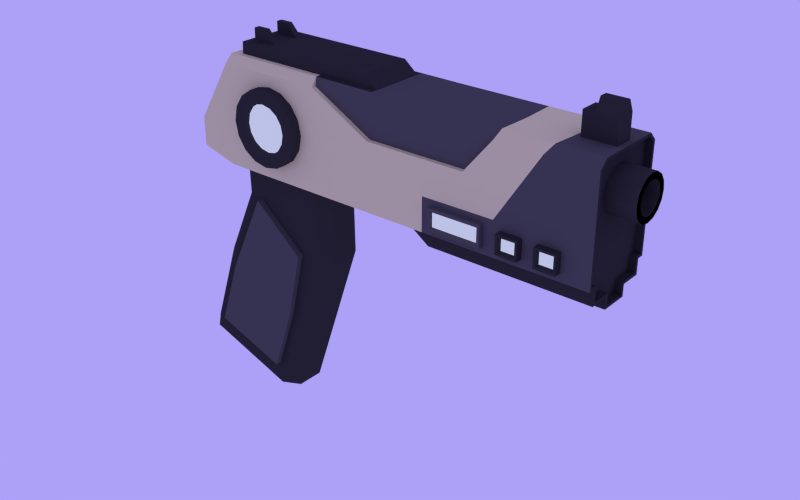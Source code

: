 # Source: Pistol.blend  (saved by Blender 2.90.8; exported with 4.5.12 LTS)
import bpy
from mathutils import Matrix  # noqa: F401  (used for matrix-valued properties, if any)

bpy.ops.wm.read_factory_settings(use_empty=True)
scene = bpy.context.scene
scene.name = 'Scene'

# ---- materials (node trees are filled in below, after node groups)
mat_black = bpy.data.materials.new('black')
mat_black.alpha_threshold = 0.0
mat_black.diffuse_color = (0.04955, 0.04955, 0.04955, 1.0)
mat_black.roughness = 0.5
mat_material_2 = bpy.data.materials.new('material 2')
mat_material_2.alpha_threshold = 0.0
mat_material_2.diffuse_color = (0.4969, 0.2307, 0.0648, 1.0)
mat_material_2.roughness = 0.5
mat_grey = bpy.data.materials.new('grey')
mat_grey.alpha_threshold = 0.0
mat_grey.diffuse_color = (0.0865, 0.0865, 0.0865, 1.0)
mat_grey.roughness = 0.5
mat_energy = bpy.data.materials.new('energy')
mat_energy.alpha_threshold = 0.0
mat_energy.roughness = 0.5
mat_material_3 = bpy.data.materials.new('Material 3')
mat_material_3.alpha_threshold = 0.0
mat_material_3.roughness = 0.5

# ---- material node trees
mat_black.use_nodes = True; mat_black.node_tree.nodes.clear()
_N = mat_black.node_tree.nodes; _L = mat_black.node_tree.links
n0 = _N.new('ShaderNodeOutputMaterial'); n0.name = 'Material Output'; n0.location = (300, 300)
n1 = _N.new('ShaderNodeBsdfDiffuse'); n1.name = 'Diffuse BSDF'; n1.location = (10, 300)
n1.inputs[0].default_value = (0.03741, 0.03741, 0.03741, 1.0)
_L.new(n1.outputs[0], n0.inputs[0])
n0.is_active_output = True
mat_material_2.use_nodes = True; mat_material_2.node_tree.nodes.clear()
_N = mat_material_2.node_tree.nodes; _L = mat_material_2.node_tree.links
n0 = _N.new('ShaderNodeOutputMaterial'); n0.name = 'Material Output'; n0.location = (300, 300)
n1 = _N.new('ShaderNodeBsdfDiffuse'); n1.name = 'Diffuse BSDF'; n1.location = (10, 300)
n1.inputs[0].default_value = (0.5173, 0.2438, 0.06875, 1.0)
_L.new(n1.outputs[0], n0.inputs[0])
n0.is_active_output = True
mat_grey.use_nodes = True; mat_grey.node_tree.nodes.clear()
_N = mat_grey.node_tree.nodes; _L = mat_grey.node_tree.links
n0 = _N.new('ShaderNodeOutputMaterial'); n0.name = 'Material Output'; n0.location = (300, 300)
n1 = _N.new('ShaderNodeBsdfDiffuse'); n1.name = 'Diffuse BSDF'; n1.location = (10, 300)
n1.inputs[0].default_value = (0.09084, 0.09084, 0.09084, 1.0)
_L.new(n1.outputs[0], n0.inputs[0])
n0.is_active_output = True
mat_energy.use_nodes = True; mat_energy.node_tree.nodes.clear()
_N = mat_energy.node_tree.nodes; _L = mat_energy.node_tree.links
n0 = _N.new('ShaderNodeOutputMaterial'); n0.name = 'Material Output'; n0.location = (300, 300)
n1 = _N.new('ShaderNodeEmission'); n1.name = 'Emission'; n1.location = (10, 300)
n1.inputs[0].default_value = (0.5101, 0.5358, 0.8, 1.0)
_L.new(n1.outputs[0], n0.inputs[0])
n0.is_active_output = True
mat_material_3.use_nodes = True; mat_material_3.node_tree.nodes.clear()
_N = mat_material_3.node_tree.nodes; _L = mat_material_3.node_tree.links
n0 = _N.new('ShaderNodeOutputMaterial'); n0.name = 'Material Output'; n0.location = (300, 300)
n1 = _N.new('ShaderNodeBsdfDiffuse'); n1.name = 'Diffuse BSDF'; n1.location = (10, 300)
n1.inputs[0].default_value = (0.8, 0.757, 0.3864, 1.0)
_L.new(n1.outputs[0], n0.inputs[0])
n0.is_active_output = True

# ---- world
world_world = bpy.data.worlds.new('World'); scene.world = world_world
world_world.use_nodes = True; world_world.node_tree.nodes.clear()
_N = world_world.node_tree.nodes; _L = world_world.node_tree.links
n0 = _N.new('ShaderNodeOutputWorld'); n0.name = 'World Output'; n0.location = (300, 300)
n1 = _N.new('ShaderNodeBackground'); n1.name = 'Background'; n1.location = (10, 300)
n1.inputs[0].default_value = (0.2069, 0.1766, 0.4672, 1.0)
n1.inputs[1].default_value = 2.0
_L.new(n1.outputs[0], n0.inputs[0])
n0.is_active_output = True
world_world.color = (0.05088, 0.05088, 0.05088)
world_world.use_sun_shadow = False
world_world.sun_shadow_jitter_overblur = 0.0
world_world.cycles.sampling_method = 'MANUAL'
world_world.cycles.sample_map_resolution = 256

# ---- meshes
me_cube_009 = bpy.data.meshes.new('Cube.009')
me_cube_009.from_pydata([(-0.7429, 0.1493, -0.6391), (-0.468, 0.1035, -0.02733), (-0.4786, 0.1493, -0.7324), (-0.6086, 0.1035, -0.3291), (-0.3409, 0.1035, -0.4229), (-0.4911, 0.1035, 0.1666), (-0.2639, 0.1035, 0.1668), (-0.6898, 0.1035, -0.5698), (-0.4225, 0.1035, -0.6649), (-0.4604, 0.1493, 0.0779), (-0.1961, 0.1493, -0.01543), (-0.2865, 0.1035, -0.1831), (-0.468, 0.08154, -0.02733), (-0.2865, 0.08154, -0.1831), (-0.3409, 0.08154, -0.4229), (-0.6086, 0.08154, -0.3291), (-0.4225, 0.08154, -0.6649), (-0.6898, 0.08154, -0.5698), (-0.1788, 0.1511, -0.1881), (-0.2273, 0.1035, -0.1859), (-0.2664, 0.1511, -0.448), (-0.3107, 0.1035, -0.4331), (-0.3736, 0.1511, -0.7657), (-0.4027, 0.1035, -0.7057), (-0.4185, 0.1035, -0.7497), (-0.4155, 0.1218, -0.7524), (-0.2344, 0.1035, 0.1968), (-0.1868, 0.1511, 0.2454), (-0.2344, 0.1035, 0.2453), (-0.6817, 0.1454, -0.3002), (-0.6461, 0.1035, -0.3143), (-0.5191, 0.1035, -0.03425), (-0.5639, 0.1454, -0.04031), (-0.7406, 0.1035, -0.5945), (-0.7889, 0.1454, -0.6179), (-0.7607, 0.1316, -0.6309), (-0.7494, 0.1035, -0.6319), (-0.5719, 0.1454, 0.245), (-0.5257, 0.1035, 0.2002), (-0.53, 0.1035, 0.2451), (0.7039, 0.1684, 0.4554), (0.814, 0.1684, 0.4554), (0.814, 0.1873, 0.5875), (0.7425, 0.1873, 0.5875), (0.7425, 0.1684, 0.4554), (0.7039, 0.1684, 0.5479), (0.814, 0.1684, 0.5479), (0.7425, 0.1684, 0.5479), (0.7232, 0.1684, 0.5479), (0.7328, 0.1684, 0.5479), (0.7603, 0.2291, 0.4083), (0.9066, 0.221, 0.3889), (0.7603, 0.2528, 0.3924), (0.9066, 0.2379, 0.3776), (0.7603, 0.2687, 0.3687), (0.9066, 0.2492, 0.3606), (0.7603, 0.2742, 0.3407), (0.9066, 0.2532, 0.3407), (0.7603, 0.2687, 0.3127), (0.9066, 0.2492, 0.3207), (0.7603, 0.2528, 0.2889), (0.9066, 0.2379, 0.3038), (0.7603, 0.2291, 0.2731), (0.9066, 0.221, 0.2925), (0.7603, 0.173, 0.2731), (0.9066, 0.1811, 0.2925), (0.7603, 0.1493, 0.2889), (0.9066, 0.1642, 0.3038), (0.7603, 0.1334, 0.3127), (0.9066, 0.1529, 0.3207), (0.7603, 0.1279, 0.3407), (0.9066, 0.1489, 0.3407), (0.7603, 0.1334, 0.3687), (0.9066, 0.1529, 0.3606), (0.7603, 0.1493, 0.3924), (0.9066, 0.1642, 0.3776), (0.7603, 0.173, 0.4083), (0.9066, 0.1811, 0.3889), (0.9066, 0.2291, 0.4083), (0.9066, 0.2528, 0.3924), (0.9066, 0.2687, 0.3687), (0.9066, 0.2742, 0.3407), (0.9066, 0.2687, 0.3127), (0.9066, 0.2528, 0.2889), (0.9066, 0.2291, 0.2731), (0.9066, 0.173, 0.2731), (0.9066, 0.1493, 0.2889), (0.9066, 0.1334, 0.3127), (0.9066, 0.1279, 0.3407), (0.9066, 0.1334, 0.3687), (0.9066, 0.1493, 0.3924), (0.9066, 0.173, 0.4083), (0.857, 0.221, 0.3889), (0.857, 0.2379, 0.3776), (0.857, 0.2492, 0.3606), (0.857, 0.2532, 0.3407), (0.857, 0.2492, 0.3207), (0.857, 0.2379, 0.3038), (0.857, 0.221, 0.2925), (0.857, 0.1811, 0.2925), (0.857, 0.1642, 0.3038), (0.857, 0.1529, 0.3207), (0.857, 0.1489, 0.3407), (0.857, 0.1529, 0.3606), (0.857, 0.1642, 0.3776), (0.857, 0.1811, 0.3889), (-0.6837, 0.05968, 0.1282), (-0.6837, 0.05968, 0.229), (0.8323, 0.06914, 0.1008), (0.1904, 0.05968, 0.09132), (0.8323, 0.09094, 0.1008), (0.1904, 0.08149, 0.4698), (0.1904, 0.08149, 0.09132), (0.8323, 0.09094, 0.04807), (0.2671, 0.08149, 0.03862), (0.8323, 0.1527, 0.03862), (0.2671, 0.1527, 0.03862), (0.3494, 0.1527, 0.03862), (0.8323, 0.1621, 0.008041), (0.4026, 0.1527, -0.001411), (-0.5526, 0.05968, 0.09132), (-0.6837, 0.1054, 0.229), (0.1904, 0.1054, 0.4698), (0.1904, 0.1054, 0.09132), (-0.6837, 0.1054, 0.1282), (-0.5526, 0.1054, 0.4698), (-0.5526, 0.1054, 0.09132), (0.04841, 0.05968, 0.09132), (0.04841, 0.08396, 0.4698), (0.04841, 0.1054, 0.09132), (0.04841, 0.1054, 0.4698), (-0.5359, 0.1054, 0.4698), (-0.001271, 0.1054, 0.5105), (-0.41, 0.1054, 0.5105), (-0.517, 0.1054, 0.5105), (-0.5192, 0.1054, 0.4698), (-0.41, 0.1615, 0.5105), (-0.517, 0.1615, 0.5105), (-0.41, 0.1404, 0.5105), (-0.517, 0.1404, 0.5105), (-0.4956, 0.1054, 0.5105), (-0.4956, 0.1615, 0.5105), (-0.4956, 0.1404, 0.5105), (-0.4956, 0.1615, 0.5522), (-0.4486, 0.1615, 0.5522), (-0.4956, 0.1404, 0.5522), (-0.4486, 0.1404, 0.5522), (0.8323, 0.09035, 0.4604), (0.8323, 0.06914, 0.4391), (0.1904, 0.08643, 0.4698), (-0.5526, 0.05968, 0.4431), (-0.5526, 0.08643, 0.4698), (-0.5688, 0.08352, 0.4419), (-0.1709, 0.05968, 0.4431), (0.5012, 0.05968, 0.4431), (0.04841, 0.05968, 0.3241), (0.1904, 0.05968, 0.3234), (0.4021, 0.05968, 0.3234), (0.1904, 0.05968, 0.2073), (0.8323, 0.06914, 0.2107), (0.2918, 0.05968, 0.1866), (0.7634, 0.05968, 0.2104), (0.4789, 0.05968, 0.1876), (0.6374, 0.05968, 0.2097), (0.7634, 0.05968, 0.09132), (0.2918, 0.05968, 0.1127), (0.6374, 0.05968, 0.09132), (0.4789, 0.05968, 0.1127), (0.7371, 0.05968, 0.1176), (0.7371, 0.05968, 0.184), (0.6636, 0.05968, 0.1836), (0.6636, 0.05968, 0.1176), (0.6111, 0.05968, 0.1176), (0.6111, 0.05968, 0.1833), (0.5376, 0.05968, 0.1829), (0.5376, 0.05968, 0.1176), (0.7292, 0.0348, 0.1255), (0.7292, 0.0348, 0.176), (0.6715, 0.0348, 0.1255), (0.6715, 0.0348, 0.1757), (0.6032, 0.0348, 0.1754), (0.6032, 0.0348, 0.1255), (0.5455, 0.0348, 0.1255), (0.5455, 0.0348, 0.1751), (-0.5788, 0.1477, 0.4216), (-0.668, 0.1054, 0.2579), (0.8323, 0.05968, 0.09132), (0.8323, 0.08149, 0.09132), (0.8323, 0.08149, 0.03862), (0.8323, 0.1621, 0.04807), (0.8323, 0.1527, -0.001411), (0.8323, 0.05968, 0.4431), (0.8323, 0.08643, 0.4698), (0.8323, 0.05968, 0.2107), (0.8085, 0.1054, 0.0999), (0.8085, 0.1621, 0.04807), (0.8085, 0.09094, 0.1008), (0.8085, 0.06914, 0.1008), (0.8085, 0.09094, 0.04807), (0.8085, 0.1621, 0.008041), (0.8085, 0.06914, 0.4391), (0.8085, 0.09035, 0.4604), (0.8085, 0.06914, 0.2107), (-0.6837, 0.05968, 0.1976), (-0.6837, 0.1054, 0.1976), (-0.6837, 0.1054, 0.1455), (-0.6837, 0.05968, 0.1455), (0.7371, 0.0348, 0.1176), (0.7371, 0.0348, 0.184), (0.6636, 0.0348, 0.1176), (0.6636, 0.0348, 0.1836), (0.6111, 0.0348, 0.1833), (0.6111, 0.0348, 0.1176), (0.5376, 0.0348, 0.1176), (0.5376, 0.0348, 0.1829), (0.7292, 0.05437, 0.1255), (0.7292, 0.05437, 0.176), (0.6715, 0.05437, 0.1255), (0.6715, 0.05437, 0.1757), (0.6032, 0.05437, 0.1754), (0.6032, 0.05437, 0.1255), (0.5455, 0.05437, 0.1255), (0.5455, 0.05437, 0.1751), (-0.5637, 0.1477, 0.4134), (-0.6529, 0.1054, 0.2496), (-0.6665, 0.1054, 0.1976), (-0.6665, 0.1054, 0.1455), (0.04841, 0.0759, 0.4431), (0.1904, 0.0759, 0.4431), (-0.1709, 0.0759, 0.4431), (0.5012, 0.0759, 0.4431), (0.04841, 0.0759, 0.3241), (0.1904, 0.0759, 0.3234), (0.4021, 0.0759, 0.3234), (0.5105, 0.08643, 0.4698), (-0.176, 0.08643, 0.4698), (-0.1777, 0.1054, 0.4698), (0.5114, 0.05968, 0.209), (0.5114, 0.05968, 0.09132), (0.2594, 0.05968, 0.09132), (0.2594, 0.05968, 0.2077), (0.4694, 0.04201, 0.178), (0.4694, 0.04201, 0.1222), (0.3013, 0.04201, 0.1222), (0.3013, 0.04201, 0.1771), (0.4789, 0.04201, 0.1876), (0.4789, 0.04201, 0.1127), (0.2918, 0.04201, 0.1127), (0.2918, 0.04201, 0.1866), (0.4694, 0.05559, 0.178), (0.4694, 0.05559, 0.1222), (0.3013, 0.05559, 0.1222), (0.3013, 0.05559, 0.1771), (0.6618, 0.05968, 0.4431), (0.679, 0.08643, 0.4698), (-0.3573, 0.02629, 0.4031), (-0.307, 0.02629, 0.3931), (-0.2645, 0.02629, 0.3647), (-0.236, 0.02629, 0.3221), (-0.226, 0.02629, 0.2719), (-0.236, 0.02629, 0.2216), (-0.2645, 0.02629, 0.179), (-0.307, 0.02629, 0.1506), (-0.3573, 0.02629, 0.1406), (-0.4075, 0.02629, 0.1506), (-0.4501, 0.02629, 0.179), (-0.4785, 0.02629, 0.2216), (-0.4885, 0.02629, 0.2719), (-0.4785, 0.02629, 0.3221), (-0.4501, 0.02629, 0.3647), (-0.4075, 0.02629, 0.3931), (-0.3253, 0.02629, 0.3489), (-0.3573, 0.02629, 0.3553), (-0.3892, 0.02629, 0.3489), (-0.4163, 0.02629, 0.3309), (-0.4344, 0.02629, 0.3038), (-0.4407, 0.02629, 0.2719), (-0.4344, 0.02629, 0.2399), (-0.4163, 0.02629, 0.2129), (-0.3892, 0.02629, 0.1948), (-0.3573, 0.02629, 0.1884), (-0.3253, 0.02629, 0.1948), (-0.2983, 0.02629, 0.2129), (-0.2802, 0.02629, 0.2399), (-0.2738, 0.02629, 0.2719), (-0.2802, 0.02629, 0.3038), (-0.2983, 0.02629, 0.3309), (-0.3253, 0.04192, 0.3489), (-0.3573, 0.04192, 0.3553), (-0.2983, 0.04192, 0.3309), (-0.3892, 0.04192, 0.3489), (-0.4163, 0.04192, 0.3309), (-0.4344, 0.04192, 0.3038), (-0.4407, 0.04192, 0.2719), (-0.4344, 0.04192, 0.2399), (-0.4163, 0.04192, 0.2129), (-0.3892, 0.04192, 0.1948), (-0.3573, 0.04192, 0.1884), (-0.3253, 0.04192, 0.1948), (-0.2983, 0.04192, 0.2129), (-0.2802, 0.04192, 0.2399), (-0.2738, 0.04192, 0.2719), (-0.2802, 0.04192, 0.3038), (-0.7429, 0.2528, -0.6391), (-0.468, 0.2986, -0.02733), (-0.4786, 0.2528, -0.7324), (-0.7429, 0.2011, -0.6391), (-0.5639, 0.2011, -0.04031), (-0.1788, 0.2011, -0.1881), (-0.4786, 0.2011, -0.7324), (-0.6086, 0.2986, -0.3291), (-0.3409, 0.2986, -0.4229), (-0.2664, 0.2011, -0.448), (-0.6817, 0.2011, -0.3002), (-0.4911, 0.2986, 0.1666), (-0.2639, 0.2986, 0.1668), (-0.5719, 0.2011, 0.245), (-0.1868, 0.2011, 0.2454), (-0.7889, 0.2011, -0.6179), (-0.6898, 0.2986, -0.5698), (-0.4225, 0.2986, -0.6649), (-0.3736, 0.2011, -0.7657), (-0.4604, 0.2011, 0.0779), (-0.1961, 0.2011, -0.01543), (-0.4604, 0.2528, 0.0779), (-0.1961, 0.2528, -0.01543), (-0.2865, 0.2986, -0.1831), (-0.468, 0.3206, -0.02733), (-0.2865, 0.3206, -0.1831), (-0.3409, 0.3206, -0.4229), (-0.6086, 0.3206, -0.3291), (-0.4225, 0.3206, -0.6649), (-0.6898, 0.3206, -0.5698), (-0.1788, 0.251, -0.1881), (-0.2273, 0.2986, -0.1859), (-0.2664, 0.251, -0.448), (-0.3107, 0.2986, -0.4331), (-0.3736, 0.251, -0.7657), (-0.4027, 0.2986, -0.7057), (-0.4185, 0.2986, -0.7497), (-0.4155, 0.2803, -0.7524), (-0.2344, 0.2986, 0.1968), (-0.1868, 0.251, 0.2454), (-0.2344, 0.2986, 0.2453), (-0.6817, 0.2568, -0.3002), (-0.6461, 0.2986, -0.3143), (-0.5191, 0.2986, -0.03425), (-0.5639, 0.2568, -0.04031), (-0.7406, 0.2986, -0.5945), (-0.7889, 0.2568, -0.6179), (-0.7607, 0.2705, -0.6309), (-0.7494, 0.2986, -0.6319), (-0.5719, 0.2568, 0.245), (-0.5257, 0.2986, 0.2002), (-0.53, 0.2986, 0.2451), (0.7039, 0.2337, 0.4554), (0.814, 0.2337, 0.4554), (0.814, 0.2148, 0.5875), (0.7039, 0.2011, 0.4554), (0.814, 0.2011, 0.5875), (0.814, 0.2011, 0.4554), (0.7425, 0.2148, 0.5875), (0.7425, 0.2337, 0.4554), (0.7425, 0.2011, 0.4554), (0.7425, 0.2011, 0.5875), (0.7039, 0.2337, 0.5479), (0.814, 0.2337, 0.5479), (0.814, 0.2011, 0.5479), (0.7039, 0.2011, 0.5479), (0.7425, 0.2337, 0.5479), (0.7425, 0.2011, 0.5479), (0.7232, 0.2337, 0.5479), (0.7328, 0.2337, 0.5479), (0.7603, 0.2011, 0.4139), (0.9066, 0.2011, 0.3928), (0.7603, 0.173, 0.4083), (0.9066, 0.1811, 0.3889), (0.7603, 0.1493, 0.3924), (0.9066, 0.1642, 0.3776), (0.7603, 0.1334, 0.3687), (0.9066, 0.1529, 0.3606), (0.7603, 0.1279, 0.3407), (0.9066, 0.1489, 0.3407), (0.7603, 0.1334, 0.3127), (0.9066, 0.1529, 0.3207), (0.7603, 0.1493, 0.2889), (0.9066, 0.1642, 0.3038), (0.7603, 0.173, 0.2731), (0.9066, 0.1811, 0.2925), (0.7603, 0.2011, 0.2675), (0.9066, 0.2011, 0.2886), (0.7603, 0.2291, 0.2731), (0.9066, 0.221, 0.2925), (0.7603, 0.2528, 0.2889), (0.9066, 0.2379, 0.3038), (0.7603, 0.2687, 0.3127), (0.9066, 0.2492, 0.3207), (0.7603, 0.2742, 0.3407), (0.9066, 0.2532, 0.3407), (0.7603, 0.2687, 0.3687), (0.9066, 0.2492, 0.3606), (0.7603, 0.2528, 0.3924), (0.9066, 0.2379, 0.3776), (0.7603, 0.2291, 0.4083), (0.9066, 0.221, 0.3889), (0.9066, 0.173, 0.4083), (0.9066, 0.2011, 0.4139), (0.9066, 0.1493, 0.3924), (0.9066, 0.1334, 0.3687), (0.9066, 0.1279, 0.3407), (0.9066, 0.1334, 0.3127), (0.9066, 0.1493, 0.2889), (0.9066, 0.173, 0.2731), (0.9066, 0.2011, 0.2675), (0.9066, 0.2291, 0.2731), (0.9066, 0.2528, 0.2889), (0.9066, 0.2687, 0.3127), (0.9066, 0.2742, 0.3407), (0.9066, 0.2687, 0.3687), (0.9066, 0.2528, 0.3924), (0.9066, 0.2291, 0.4083), (0.857, 0.1811, 0.3889), (0.857, 0.2011, 0.3928), (0.857, 0.1642, 0.3776), (0.857, 0.1529, 0.3606), (0.857, 0.1489, 0.3407), (0.857, 0.1529, 0.3207), (0.857, 0.1642, 0.3038), (0.857, 0.1811, 0.2925), (0.857, 0.2011, 0.2886), (0.857, 0.221, 0.2925), (0.857, 0.2379, 0.3038), (0.857, 0.2492, 0.3207), (0.857, 0.2532, 0.3407), (0.857, 0.2492, 0.3606), (0.857, 0.2379, 0.3776), (0.857, 0.221, 0.3889), (-0.6837, 0.3424, 0.1282), (-0.6837, 0.3424, 0.229), (0.8323, 0.333, 0.1008), (-0.6837, 0.2011, 0.1282), (-0.6837, 0.2011, 0.229), (0.8323, 0.2011, 0.4698), (0.1904, 0.3424, 0.09132), (0.1904, 0.2011, 0.09132), (0.1904, 0.2011, 0.4698), (0.8323, 0.3112, 0.1008), (0.1904, 0.3206, 0.4698), (0.1904, 0.3206, 0.09132), (0.8323, 0.3112, 0.04807), (0.2671, 0.2011, 0.03862), (0.2671, 0.3206, 0.03862), (0.8323, 0.2494, 0.03862), (0.2671, 0.2494, 0.03862), (0.3494, 0.2011, 0.03862), (0.3494, 0.2494, 0.03862), (0.8323, 0.24, 0.008041), (0.8323, 0.2011, 0.008041), (0.4026, 0.2011, 0.007164), (0.4026, 0.2494, -0.001411), (-0.5526, 0.3424, 0.09132), (-0.5526, 0.2011, 0.4698), (-0.5526, 0.2011, 0.09132), (-0.6837, 0.2967, 0.229), (0.1904, 0.2967, 0.4698), (0.1904, 0.2967, 0.09132), (-0.6837, 0.2967, 0.1282), (-0.5526, 0.2967, 0.4698), (-0.5526, 0.2967, 0.09132), (0.04841, 0.2011, 0.09132), (0.04841, 0.3424, 0.09132), (0.04841, 0.2011, 0.4698), (0.04841, 0.3181, 0.4698), (0.04841, 0.2967, 0.09132), (0.04841, 0.2967, 0.4698), (-0.001271, 0.2011, 0.5105), (-0.5359, 0.2011, 0.4698), (-0.5359, 0.2967, 0.4698), (-0.001271, 0.2967, 0.5105), (-0.41, 0.2011, 0.5105), (-0.41, 0.2967, 0.5105), (-0.517, 0.2011, 0.5105), (-0.517, 0.2967, 0.5105), (-0.5192, 0.2967, 0.4698), (-0.5192, 0.2011, 0.4698), (-0.41, 0.2406, 0.5105), (-0.517, 0.2406, 0.5105), (-0.41, 0.2617, 0.5105), (-0.517, 0.2617, 0.5105), (-0.4956, 0.2967, 0.5105), (-0.4956, 0.2406, 0.5105), (-0.4956, 0.2617, 0.5105), (-0.4956, 0.2011, 0.5105), (-0.4956, 0.2406, 0.5522), (-0.4486, 0.2406, 0.5522), (-0.4956, 0.2617, 0.5522), (-0.4486, 0.2617, 0.5522), (0.8323, 0.3118, 0.4604), (0.8323, 0.333, 0.4391), (0.1904, 0.3157, 0.4698), (-0.5526, 0.3424, 0.4431), (-0.5526, 0.3157, 0.4698), (-0.5688, 0.3186, 0.4419), (-0.1709, 0.3424, 0.4431), (0.5012, 0.3424, 0.4431), (0.04841, 0.3424, 0.3241), (0.1904, 0.3424, 0.3234), (0.4021, 0.3424, 0.3234), (0.1904, 0.3424, 0.2073), (0.8323, 0.333, 0.2107), (0.2918, 0.3424, 0.1866), (0.7634, 0.3424, 0.2104), (0.4789, 0.3424, 0.1876), (0.6374, 0.3424, 0.2097), (0.7634, 0.3424, 0.09132), (0.2918, 0.3424, 0.1127), (0.6374, 0.3424, 0.09132), (0.4789, 0.3424, 0.1127), (0.7371, 0.3424, 0.1176), (0.7371, 0.3424, 0.184), (0.6636, 0.3424, 0.1836), (0.6636, 0.3424, 0.1176), (0.6111, 0.3424, 0.1176), (0.6111, 0.3424, 0.1833), (0.5376, 0.3424, 0.1829), (0.5376, 0.3424, 0.1176), (0.7292, 0.3673, 0.1255), (0.7292, 0.3673, 0.176), (0.6715, 0.3673, 0.1255), (0.6715, 0.3673, 0.1757), (0.6032, 0.3673, 0.1754), (0.6032, 0.3673, 0.1255), (0.5455, 0.3673, 0.1255), (0.5455, 0.3673, 0.1751), (-0.5788, 0.2011, 0.4216), (-0.5788, 0.2544, 0.4216), (-0.668, 0.2011, 0.2579), (-0.668, 0.2967, 0.2579), (0.8323, 0.3424, 0.09132), (0.8323, 0.3206, 0.09132), (0.8323, 0.3206, 0.03862), (0.8323, 0.24, 0.04807), (0.8323, 0.2494, -0.001411), (0.8323, 0.2011, -0.001411), (0.8323, 0.3424, 0.4431), (0.8323, 0.3157, 0.4698), (0.8323, 0.3424, 0.2107), (0.8323, 0.2011, 0.4604), (0.8085, 0.2967, 0.0999), (0.8085, 0.2011, 0.101), (0.8085, 0.2011, 0.4604), (0.8085, 0.24, 0.04807), (0.8085, 0.2011, 0.03862), (0.8085, 0.2011, 0.008041), (0.8085, 0.3112, 0.1008), (0.8085, 0.333, 0.1008), (0.8085, 0.3112, 0.04807), (0.8085, 0.24, 0.008041), (0.8085, 0.333, 0.4391), (0.8085, 0.3118, 0.4604), (0.8085, 0.333, 0.2107), (-0.6837, 0.3424, 0.1976), (-0.6837, 0.2011, 0.1976), (-0.6837, 0.2967, 0.1976), (-0.6837, 0.2011, 0.1455), (-0.6837, 0.2967, 0.1455), (-0.6837, 0.3424, 0.1455), (0.7371, 0.3673, 0.1176), (0.7371, 0.3673, 0.184), (0.6636, 0.3673, 0.1176), (0.6636, 0.3673, 0.1836), (0.6111, 0.3673, 0.1833), (0.6111, 0.3673, 0.1176), (0.5376, 0.3673, 0.1176), (0.5376, 0.3673, 0.1829), (0.7292, 0.3477, 0.1255), (0.7292, 0.3477, 0.176), (0.6715, 0.3477, 0.1255), (0.6715, 0.3477, 0.1757), (0.6032, 0.3477, 0.1754), (0.6032, 0.3477, 0.1255), (0.5455, 0.3477, 0.1255), (0.5455, 0.3477, 0.1751), (-0.5637, 0.2544, 0.4134), (-0.5637, 0.2011, 0.4134), (-0.6529, 0.2011, 0.2496), (-0.6529, 0.2967, 0.2496), (-0.6665, 0.2967, 0.1976), (-0.6665, 0.2011, 0.1976), (-0.6665, 0.2011, 0.1455), (-0.6665, 0.2967, 0.1455), (0.04841, 0.3262, 0.4431), (0.1904, 0.3262, 0.4431), (-0.1709, 0.3262, 0.4431), (0.5012, 0.3262, 0.4431), (0.04841, 0.3262, 0.3241), (0.1904, 0.3262, 0.3234), (0.4021, 0.3262, 0.3234), (0.5105, 0.3157, 0.4698), (-0.176, 0.3157, 0.4698), (0.5148, 0.2011, 0.4698), (-0.1777, 0.2967, 0.4698), (0.5114, 0.3424, 0.209), (0.5114, 0.3424, 0.09132), (0.2594, 0.3424, 0.09132), (0.2594, 0.3424, 0.2077), (0.4694, 0.3601, 0.178), (0.4694, 0.3601, 0.1222), (0.3013, 0.3601, 0.1222), (0.3013, 0.3601, 0.1771), (0.4789, 0.3601, 0.1876), (0.4789, 0.3601, 0.1127), (0.2918, 0.3601, 0.1127), (0.2918, 0.3601, 0.1866), (0.4694, 0.3465, 0.178), (0.4694, 0.3465, 0.1222), (0.3013, 0.3465, 0.1222), (0.3013, 0.3465, 0.1771), (0.6618, 0.3424, 0.4431), (0.679, 0.3157, 0.4698), (0.6888, 0.2011, 0.4698), (-0.3573, 0.2011, 0.4031), (-0.3573, 0.3758, 0.4031), (-0.307, 0.2011, 0.3931), (-0.307, 0.3758, 0.3931), (-0.2645, 0.2011, 0.3647), (-0.2645, 0.3758, 0.3647), (-0.236, 0.2011, 0.3221), (-0.236, 0.3758, 0.3221), (-0.226, 0.2011, 0.2719), (-0.226, 0.3758, 0.2719), (-0.236, 0.2011, 0.2216), (-0.236, 0.3758, 0.2216), (-0.2645, 0.2011, 0.179), (-0.2645, 0.3758, 0.179), (-0.307, 0.2011, 0.1506), (-0.307, 0.3758, 0.1506), (-0.3573, 0.2011, 0.1406), (-0.3573, 0.3758, 0.1406), (-0.4075, 0.2011, 0.1506), (-0.4075, 0.3758, 0.1506), (-0.4501, 0.2011, 0.179), (-0.4501, 0.3758, 0.179), (-0.4785, 0.2011, 0.2216), (-0.4785, 0.3758, 0.2216), (-0.4885, 0.2011, 0.2719), (-0.4885, 0.3758, 0.2719), (-0.4785, 0.2011, 0.3221), (-0.4785, 0.3758, 0.3221), (-0.4501, 0.2011, 0.3647), (-0.4501, 0.3758, 0.3647), (-0.4075, 0.2011, 0.3931), (-0.4075, 0.3758, 0.3931), (-0.3253, 0.3758, 0.3489), (-0.3573, 0.3758, 0.3553), (-0.3892, 0.3758, 0.3489), (-0.4163, 0.3758, 0.3309), (-0.4344, 0.3758, 0.3038), (-0.4407, 0.3758, 0.2719), (-0.4344, 0.3758, 0.2399), (-0.4163, 0.3758, 0.2129), (-0.3892, 0.3758, 0.1948), (-0.3573, 0.3758, 0.1884), (-0.3253, 0.3758, 0.1948), (-0.2983, 0.3758, 0.2129), (-0.2802, 0.3758, 0.2399), (-0.2738, 0.3758, 0.2719), (-0.2802, 0.3758, 0.3038), (-0.2983, 0.3758, 0.3309), (-0.3253, 0.3602, 0.3489), (-0.3573, 0.3602, 0.3553), (-0.2983, 0.3602, 0.3309), (-0.3892, 0.3602, 0.3489), (-0.4163, 0.3602, 0.3309), (-0.4344, 0.3602, 0.3038), (-0.4407, 0.3602, 0.2719), (-0.4344, 0.3602, 0.2399), (-0.4163, 0.3602, 0.2129), (-0.3892, 0.3602, 0.1948), (-0.3573, 0.3602, 0.1884), (-0.3253, 0.3602, 0.1948), (-0.2983, 0.3602, 0.2129), (-0.2802, 0.3602, 0.2399), (-0.2738, 0.3602, 0.2719), (-0.2802, 0.3602, 0.3038)], [], [(1, 3, 15, 12), (309, 2, 10, 323), (4, 8, 23, 21), (18, 20, 312, 308), (7, 3, 30, 33), (3, 1, 31, 30), (6, 11, 19, 26), (7, 8, 16, 17), (1, 11, 6, 5), (1, 5, 38, 31), (0, 2, 25, 24, 36, 35), (2, 309, 321, 22, 25), (5, 6, 26, 28, 39, 38), (10, 9, 322, 323), (0, 306, 322, 9), (2, 0, 9, 10), (307, 32, 37, 316), (8, 7, 33, 36, 24, 23), (37, 39, 28, 27, 317, 316), (34, 29, 313, 318), (20, 22, 321, 312), (11, 4, 21, 19), (306, 0, 35, 34, 318), (14, 13, 12, 15), (16, 14, 15, 17), (3, 7, 17, 15), (8, 4, 14, 16), (11, 1, 12, 13), (4, 11, 13, 14), (22, 23, 24, 25), (26, 27, 28), (21, 23, 22, 20), (19, 21, 20, 18), (26, 19, 18, 27), (18, 308, 317, 27), (33, 34, 35, 36), (37, 38, 39), (30, 31, 32, 29), (33, 30, 29, 34), (37, 32, 31, 38), (29, 32, 307, 313), (44, 40, 358, 363), (46, 41, 360, 367), (43, 42, 359, 364), (41, 44, 363, 360), (46, 42, 43, 47), (41, 46, 47, 44), (40, 45, 368, 358), (42, 46, 367, 359), (44, 47, 49, 48, 45, 40), (364, 370, 47, 43), (370, 368, 45, 48, 49, 47), (373, 406, 78, 50), (50, 78, 79, 52), (52, 79, 80, 54), (54, 80, 81, 56), (56, 81, 82, 58), (58, 82, 83, 60), (60, 83, 84, 62), (62, 84, 413, 389), (389, 413, 85, 64), (64, 85, 86, 66), (66, 86, 87, 68), (68, 87, 88, 70), (70, 88, 89, 72), (72, 89, 90, 74), (67, 65, 99, 100), (76, 91, 406, 373), (74, 90, 91, 76), (373, 50, 52, 54, 56, 58, 60, 62, 389, 64, 66, 68, 70, 72, 74, 76), (374, 51, 78, 406), (51, 53, 79, 78), (53, 55, 80, 79), (55, 57, 81, 80), (57, 59, 82, 81), (59, 61, 83, 82), (61, 63, 84, 83), (63, 390, 413, 84), (390, 65, 85, 413), (65, 67, 86, 85), (67, 69, 87, 86), (69, 71, 88, 87), (71, 73, 89, 88), (73, 75, 90, 89), (75, 77, 91, 90), (77, 374, 406, 91), (92, 422, 105, 104, 103, 102, 101, 100, 99, 429, 98, 97, 96, 95, 94, 93), (55, 53, 93, 94), (69, 67, 100, 101), (57, 55, 94, 95), (71, 69, 101, 102), (59, 57, 95, 96), (73, 71, 102, 103), (61, 59, 96, 97), (75, 73, 103, 104), (63, 61, 97, 98), (77, 75, 104, 105), (390, 63, 98, 429), (51, 374, 422, 92), (374, 77, 105, 422), (65, 390, 429, 99), (53, 51, 92, 93), (126, 124, 440, 462), (192, 442, 620, 254), (204, 121, 441, 562), (120, 150, 152, 107, 203, 206, 106), (118, 457, 553, 199), (148, 159, 202, 200), (155, 153, 150, 120, 127, 109, 158, 156), (188, 114, 116, 117, 115), (187, 112, 114, 188), (112, 123, 444, 450, 116, 114), (113, 189, 195, 198), (117, 116, 450, 454), (190, 119, 458, 543), (115, 117, 119, 190), (117, 454, 458, 119), (106, 124, 126, 120), (184, 125, 461, 534), (129, 126, 462, 469), (152, 151, 125, 184, 185, 121, 107), (206, 205, 124, 106), (109, 127, 129, 123, 112), (123, 129, 469, 444), (138, 142, 140, 133), (130, 471, 475, 132), (133, 132, 475, 479, 136, 138), (131, 135, 484, 476), (135, 236, 130, 132, 133, 140, 134), (125, 131, 476, 461), (484, 135, 134, 139, 137, 481), (492, 481, 137, 141), (141, 137, 139, 142), (142, 139, 134, 140), (138, 136, 144, 146), (479, 492, 141, 136), (144, 143, 145, 146), (136, 141, 143, 144), (141, 142, 145, 143), (142, 138, 146, 145), (127, 120, 126, 129), (150, 151, 152), (154, 253, 254, 234), (186, 193, 161, 164), (153, 155, 231, 229), (186, 164, 166, 238, 239, 109, 112, 187), (237, 253, 154, 157, 156, 158, 240), (174, 175, 213, 214), (239, 240, 158, 109), (164, 161, 169, 168), (161, 163, 170, 169), (163, 166, 171, 170), (166, 164, 168, 171), (166, 163, 173, 172), (163, 237, 174, 173), (237, 238, 175, 174), (238, 166, 172, 175), (180, 183, 222, 219), (182, 181, 220, 221), (168, 169, 208, 207), (172, 173, 211, 212), (171, 168, 207, 209), (175, 172, 212, 213), (169, 170, 210, 208), (173, 174, 214, 211), (170, 171, 209, 210), (564, 205, 226, 589), (121, 185, 536, 441), (110, 108, 186, 187), (113, 110, 187, 188), (189, 113, 188, 115), (457, 118, 190, 543), (118, 189, 115, 190), (148, 147, 192, 191), (159, 148, 191, 193), (147, 547, 442, 192), (108, 159, 193, 186), (549, 194, 196, 198, 195, 552), (196, 194, 549, 550, 201, 200, 202, 197), (552, 195, 199, 553), (108, 110, 196, 197), (547, 147, 201, 550), (189, 118, 199, 195), (110, 113, 198, 196), (159, 108, 197, 202), (147, 148, 200, 201), (107, 121, 204, 203), (184, 534, 584, 223), (124, 205, 564, 440), (203, 204, 205, 206), (177, 176, 207, 208), (176, 178, 209, 207), (179, 177, 208, 210), (178, 179, 210, 209), (180, 181, 212, 211), (181, 182, 213, 212), (183, 180, 211, 214), (182, 183, 214, 213), (215, 216, 218, 217), (220, 219, 222, 221), (183, 182, 221, 222), (176, 177, 216, 215), (178, 176, 215, 217), (177, 179, 218, 216), (179, 178, 217, 218), (181, 180, 219, 220), (224, 223, 584, 585), (226, 225, 588, 589), (205, 204, 225, 226), (204, 562, 588, 225), (536, 185, 224, 585), (185, 184, 223, 224), (157, 154, 230, 233), (230, 228, 232, 233), (228, 227, 229, 231, 232), (234, 149, 228, 230), (156, 157, 233, 232), (155, 156, 232, 231), (150, 153, 235, 151), (235, 128, 130, 236), (111, 122, 445, 471, 130, 128, 149), (229, 227, 228, 149, 128, 235), (153, 229, 235), (230, 154, 234), (234, 600, 445, 122, 111, 149), (151, 235, 236, 135, 131, 125), (167, 162, 245, 246), (162, 167, 238, 237), (167, 165, 239, 238), (160, 162, 237, 240), (165, 160, 240, 239), (241, 244, 252, 249), (160, 165, 247, 248), (165, 167, 246, 247), (162, 160, 248, 245), (241, 242, 246, 245), (242, 243, 247, 246), (244, 241, 245, 248), (243, 244, 248, 247), (250, 249, 252, 251), (242, 241, 249, 250), (244, 243, 251, 252), (243, 242, 250, 251), (253, 191, 192, 254), (193, 191, 253, 237, 163, 161), (254, 620, 600, 234), (621, 255, 256, 623), (623, 256, 257, 625), (625, 257, 258, 627), (627, 258, 259, 629), (629, 259, 260, 631), (631, 260, 261, 633), (633, 261, 262, 635), (635, 262, 263, 637), (637, 263, 264, 639), (639, 264, 265, 641), (641, 265, 266, 643), (643, 266, 267, 645), (645, 267, 268, 647), (647, 268, 269, 649), (280, 281, 298, 297), (651, 270, 255, 621), (649, 269, 270, 651), (256, 255, 272, 271), (255, 270, 273, 272), (270, 269, 274, 273), (269, 268, 275, 274), (268, 267, 276, 275), (267, 266, 277, 276), (266, 265, 278, 277), (265, 264, 279, 278), (264, 263, 280, 279), (263, 262, 281, 280), (262, 261, 282, 281), (261, 260, 283, 282), (260, 259, 284, 283), (259, 258, 285, 284), (258, 257, 286, 285), (257, 256, 271, 286), (287, 288, 290, 291, 292, 293, 294, 295, 296, 297, 298, 299, 300, 301, 302, 289), (273, 274, 291, 290), (281, 282, 299, 298), (274, 275, 292, 291), (282, 283, 300, 299), (275, 276, 293, 292), (283, 284, 301, 300), (276, 277, 294, 293), (284, 285, 302, 301), (277, 278, 295, 294), (271, 272, 288, 287), (285, 286, 289, 302), (278, 279, 296, 295), (286, 271, 287, 289), (279, 280, 297, 296), (272, 273, 290, 288), (304, 327, 330, 310), (309, 323, 325, 305), (311, 336, 338, 320), (333, 308, 312, 335), (319, 348, 345, 310), (310, 345, 346, 304), (315, 341, 334, 326), (319, 332, 331, 320), (304, 314, 315, 326), (304, 346, 353, 314), (303, 350, 351, 339, 340, 305), (305, 340, 337, 321, 309), (314, 353, 354, 343, 341, 315), (325, 323, 322, 324), (303, 324, 322, 306), (305, 325, 324, 303), (307, 316, 352, 347), (320, 338, 339, 351, 348, 319), (352, 316, 317, 342, 343, 354), (349, 318, 313, 344), (335, 312, 321, 337), (326, 334, 336, 311), (306, 318, 349, 350, 303), (329, 330, 327, 328), (331, 332, 330, 329), (310, 330, 332, 319), (320, 331, 329, 311), (326, 328, 327, 304), (311, 329, 328, 326), (337, 340, 339, 338), (341, 343, 342), (336, 335, 337, 338), (334, 333, 335, 336), (341, 342, 333, 334), (333, 342, 317, 308), (348, 351, 350, 349), (352, 354, 353), (345, 344, 347, 346), (348, 349, 344, 345), (352, 353, 346, 347), (344, 313, 307, 347), (362, 363, 358, 355), (366, 367, 360, 356), (361, 364, 359, 357), (356, 360, 363, 362), (366, 369, 361, 357), (356, 362, 369, 366), (355, 358, 368, 365), (357, 359, 367, 366), (362, 355, 365, 371, 372, 369), (364, 361, 369, 370), (370, 369, 372, 371, 365, 368), (373, 375, 405, 406), (375, 377, 407, 405), (377, 379, 408, 407), (379, 381, 409, 408), (381, 383, 410, 409), (383, 385, 411, 410), (385, 387, 412, 411), (387, 389, 413, 412), (389, 391, 414, 413), (391, 393, 415, 414), (393, 395, 416, 415), (395, 397, 417, 416), (397, 399, 418, 417), (399, 401, 419, 418), (394, 431, 430, 392), (403, 373, 406, 420), (401, 403, 420, 419), (373, 403, 401, 399, 397, 395, 393, 391, 389, 387, 385, 383, 381, 379, 377, 375), (374, 406, 405, 376), (376, 405, 407, 378), (378, 407, 408, 380), (380, 408, 409, 382), (382, 409, 410, 384), (384, 410, 411, 386), (386, 411, 412, 388), (388, 412, 413, 390), (390, 413, 414, 392), (392, 414, 415, 394), (394, 415, 416, 396), (396, 416, 417, 398), (398, 417, 418, 400), (400, 418, 419, 402), (402, 419, 420, 404), (404, 420, 406, 374), (421, 423, 424, 425, 426, 427, 428, 429, 430, 431, 432, 433, 434, 435, 436, 422), (380, 424, 423, 378), (396, 432, 431, 394), (382, 425, 424, 380), (398, 433, 432, 396), (384, 426, 425, 382), (400, 434, 433, 398), (386, 427, 426, 384), (402, 435, 434, 400), (388, 428, 427, 386), (404, 436, 435, 402), (390, 429, 428, 388), (376, 421, 422, 374), (374, 422, 436, 404), (392, 430, 429, 390), (378, 423, 421, 376), (468, 462, 440, 466), (545, 619, 620, 442), (563, 562, 441, 463), (460, 437, 566, 561, 438, 502, 500), (456, 557, 553, 457), (498, 558, 560, 509), (505, 506, 508, 443, 470, 460, 500, 503), (540, 452, 455, 453, 451), (539, 540, 451, 448), (448, 451, 453, 450, 444, 465), (449, 556, 551, 541), (455, 454, 450, 453), (542, 543, 458, 459), (452, 542, 459, 455), (455, 459, 458, 454), (437, 460, 468, 466), (535, 534, 461, 467), (473, 469, 462, 468), (502, 438, 463, 537, 535, 467, 501), (566, 437, 466, 565), (443, 448, 465, 473, 470), (465, 444, 469, 473), (487, 480, 489, 491), (474, 478, 475, 471), (480, 487, 485, 479, 475, 478), (477, 476, 484, 483), (483, 482, 489, 480, 478, 474, 601), (467, 461, 476, 477), (484, 481, 486, 488, 482, 483), (492, 490, 486, 481), (490, 491, 488, 486), (491, 489, 482, 488), (487, 496, 494, 485), (479, 485, 490, 492), (494, 496, 495, 493), (485, 494, 493, 490), (490, 493, 495, 491), (491, 495, 496, 487), (470, 473, 468, 460), (500, 502, 501), (504, 598, 619, 618), (538, 514, 511, 546), (503, 593, 595, 505), (538, 539, 448, 443, 604, 603, 516, 514), (602, 605, 508, 506, 507, 504, 618), (524, 574, 573, 525), (604, 443, 508, 605), (514, 518, 519, 511), (511, 519, 520, 513), (513, 520, 521, 516), (516, 521, 518, 514), (516, 522, 523, 513), (513, 523, 524, 602), (602, 524, 525, 603), (603, 525, 522, 516), (530, 579, 582, 533), (532, 581, 580, 531), (518, 567, 568, 519), (522, 572, 571, 523), (521, 569, 567, 518), (525, 573, 572, 522), (519, 568, 570, 520), (523, 571, 574, 524), (520, 570, 569, 521), (564, 589, 590, 565), (463, 441, 536, 537), (446, 539, 538, 439), (449, 540, 539, 446), (541, 452, 540, 449), (457, 543, 542, 456), (456, 542, 452, 541), (498, 544, 545, 497), (509, 546, 544, 498), (497, 545, 442, 547), (439, 538, 546, 509), (549, 552, 551, 556, 554, 548), (554, 555, 560, 558, 559, 550, 549, 548), (552, 553, 557, 551), (439, 555, 554, 446), (547, 550, 559, 497), (541, 551, 557, 456), (446, 554, 556, 449), (509, 560, 555, 439), (497, 559, 558, 498), (438, 561, 563, 463), (535, 583, 584, 534), (466, 440, 564, 565), (561, 566, 565, 563), (527, 568, 567, 526), (526, 567, 569, 528), (529, 570, 568, 527), (528, 569, 570, 529), (530, 571, 572, 531), (531, 572, 573, 532), (533, 574, 571, 530), (532, 573, 574, 533), (575, 577, 578, 576), (580, 581, 582, 579), (533, 582, 581, 532), (526, 575, 576, 527), (528, 577, 575, 526), (527, 576, 578, 529), (529, 578, 577, 528), (531, 580, 579, 530), (586, 585, 584, 583), (590, 589, 588, 587), (565, 590, 587, 563), (563, 587, 588, 562), (536, 585, 586, 537), (537, 586, 583, 535), (507, 597, 594, 504), (594, 597, 596, 592), (592, 596, 595, 593, 591), (598, 594, 592, 499), (506, 596, 597, 507), (505, 595, 596, 506), (500, 501, 599, 503), (599, 601, 474, 472), (447, 499, 472, 474, 471, 445, 464), (593, 599, 472, 499, 592, 591), (503, 599, 593), (594, 598, 504), (598, 499, 447, 464, 445, 600), (501, 467, 477, 483, 601, 599), (517, 611, 610, 512), (512, 602, 603, 517), (517, 603, 604, 515), (510, 605, 602, 512), (515, 604, 605, 510), (606, 614, 617, 609), (510, 613, 612, 515), (515, 612, 611, 517), (512, 610, 613, 510), (606, 610, 611, 607), (607, 611, 612, 608), (609, 613, 610, 606), (608, 612, 613, 609), (615, 616, 617, 614), (607, 615, 614, 606), (609, 617, 616, 608), (608, 616, 615, 607), (618, 619, 545, 544), (546, 511, 513, 602, 618, 544), (619, 598, 600, 620), (621, 623, 624, 622), (623, 625, 626, 624), (625, 627, 628, 626), (627, 629, 630, 628), (629, 631, 632, 630), (631, 633, 634, 632), (633, 635, 636, 634), (635, 637, 638, 636), (637, 639, 640, 638), (639, 641, 642, 640), (641, 643, 644, 642), (643, 645, 646, 644), (645, 647, 648, 646), (647, 649, 650, 648), (662, 679, 680, 663), (651, 621, 622, 652), (649, 651, 652, 650), (621, 651, 649, 647, 645, 643, 641, 639, 637, 635, 633, 631, 629, 627, 625, 623), (624, 653, 654, 622), (622, 654, 655, 652), (652, 655, 656, 650), (650, 656, 657, 648), (648, 657, 658, 646), (646, 658, 659, 644), (644, 659, 660, 642), (642, 660, 661, 640), (640, 661, 662, 638), (638, 662, 663, 636), (636, 663, 664, 634), (634, 664, 665, 632), (632, 665, 666, 630), (630, 666, 667, 628), (628, 667, 668, 626), (626, 668, 653, 624), (669, 671, 684, 683, 682, 681, 680, 679, 678, 677, 676, 675, 674, 673, 672, 670), (655, 672, 673, 656), (663, 680, 681, 664), (656, 673, 674, 657), (664, 681, 682, 665), (657, 674, 675, 658), (665, 682, 683, 666), (658, 675, 676, 659), (666, 683, 684, 667), (659, 676, 677, 660), (653, 669, 670, 654), (667, 684, 671, 668), (660, 677, 678, 661), (668, 671, 669, 653), (661, 678, 679, 662), (654, 670, 672, 655)])
me_cube_009.polygons.foreach_set('material_index', [2, 0, 0, 0, 0, 0, 0, 2, 0, 0, 0, 0, 0, 0, 0, 0, 0, 0, 0, 0, 0, 0, 0, 2, 2, 2, 2, 2, 2, 0, 0, 0, 0, 0, 0, 0, 0, 0, 0, 0, 0, 0, 0, 0, 0, 0, 0, 0, 0, 0, 0, 0, 2, 2, 2, 2, 2, 2, 2, 2, 2, 2, 2, 2, 2, 2, 2, 2, 2, 2, 2, 2, 2, 2, 2, 2, 2, 2, 2, 2, 2, 2, 2, 2, 2, 2, 2, 2, 2, 2, 2, 2, 2, 2, 2, 2, 2, 2, 2, 2, 2, 2, 4, 2, 4, 4, 0, 0, 4, 0, 0, 0, 0, 0, 0, 0, 0, 4, 4, 4, 4, 4, 4, 4, 0, 0, 0, 4, 0, 4, 0, 0, 0, 0, 0, 0, 0, 0, 0, 0, 4, 4, 4, 2, 4, 4, 4, 0, 4, 2, 2, 2, 2, 2, 2, 2, 2, 0, 0, 0, 0, 0, 0, 0, 0, 0, 4, 4, 0, 0, 0, 0, 0, 0, 0, 0, 0, 0, 0, 0, 0, 0, 0, 0, 0, 0, 4, 4, 4, 4, 0, 0, 0, 0, 0, 0, 0, 0, 3, 3, 0, 0, 0, 0, 0, 0, 0, 0, 4, 4, 4, 4, 4, 2, 2, 2, 4, 4, 4, 0, 2, 2, 4, 4, 2, 4, 2, 2, 2, 2, 2, 2, 2, 2, 2, 2, 2, 2, 2, 3, 2, 2, 2, 2, 2, 4, 0, 0, 0, 0, 0, 0, 0, 0, 0, 0, 0, 0, 0, 0, 0, 0, 0, 0, 0, 0, 0, 0, 0, 0, 0, 0, 0, 0, 0, 0, 0, 0, 0, 3, 0, 0, 0, 0, 0, 0, 0, 0, 0, 0, 0, 0, 0, 0, 0, 2, 0, 0, 0, 0, 0, 0, 2, 0, 0, 0, 0, 0, 0, 0, 0, 0, 0, 0, 0, 0, 0, 0, 2, 2, 2, 2, 2, 2, 0, 0, 0, 0, 0, 0, 0, 0, 0, 0, 0, 0, 0, 0, 0, 0, 0, 0, 0, 0, 0, 0, 0, 2, 2, 2, 2, 2, 2, 2, 2, 2, 2, 2, 2, 2, 2, 2, 2, 2, 2, 2, 2, 2, 2, 2, 2, 2, 2, 2, 2, 2, 2, 2, 2, 2, 2, 2, 2, 2, 2, 2, 2, 2, 2, 2, 2, 2, 2, 2, 2, 2, 2, 4, 2, 4, 4, 0, 0, 4, 0, 0, 0, 0, 0, 0, 0, 0, 4, 4, 4, 4, 4, 4, 4, 0, 0, 0, 4, 0, 4, 0, 0, 0, 0, 0, 0, 0, 0, 0, 0, 4, 4, 4, 2, 4, 4, 4, 0, 4, 2, 2, 2, 2, 2, 2, 2, 2, 0, 0, 0, 0, 0, 0, 0, 0, 0, 4, 4, 0, 0, 0, 0, 0, 0, 0, 0, 0, 0, 0, 0, 0, 0, 0, 0, 0, 0, 4, 4, 4, 4, 0, 0, 0, 0, 0, 0, 0, 0, 3, 3, 0, 0, 0, 0, 0, 0, 0, 0, 4, 4, 4, 4, 4, 2, 2, 2, 4, 4, 4, 0, 2, 2, 4, 4, 2, 4, 2, 2, 2, 2, 2, 2, 2, 2, 2, 2, 2, 2, 2, 3, 2, 2, 2, 2, 2, 4, 0, 0, 0, 0, 0, 0, 0, 0, 0, 0, 0, 0, 0, 0, 0, 0, 0, 0, 0, 0, 0, 0, 0, 0, 0, 0, 0, 0, 0, 0, 0, 0, 0, 0, 3, 0, 0, 0, 0, 0, 0, 0, 0, 0, 0, 0, 0, 0, 0, 0])
me_cube_009.materials.append(mat_black)
me_cube_009.materials.append(mat_material_2)
me_cube_009.materials.append(mat_grey)
me_cube_009.materials.append(mat_energy)
me_cube_009.materials.append(mat_material_3)
me_cube_009.use_remesh_preserve_volume = False
me_cube_009.use_remesh_preserve_attributes = False
me_cube_009.use_mirror_vertex_groups = False
me_cube_009.update()

# ---- objects
ob_cube_006 = bpy.data.objects.new('Cube.006', me_cube_009)

# ---- transforms, parenting, visibility, modifiers, constraints
ob_cube_006.location = (0.0, 0.0, 0.0)
ob_cube_006.scale = (0.628, 0.628, 0.628)
ob_cube_006.lineart.crease_threshold = 0.0

# ---- collection membership
scene.collection.objects.link(ob_cube_006)

# ---- scene / render settings (as saved in the file)
scene.frame_start = 1; scene.frame_end = 250; scene.frame_set(3)
scene.render.engine = 'CYCLES'
scene.render.resolution_x = 1280
scene.render.resolution_y = 800
scene.render.dither_intensity = 0.0
scene.cycles.use_denoising = False
scene.cycles.samples = 120
scene.cycles.sampling_pattern = 'TABULATED_SOBOL'
scene.cycles.light_sampling_threshold = 0.0
scene.cycles.use_adaptive_sampling = False
scene.cycles.use_light_tree = False
scene.cycles.blur_glossy = 0.0
scene.cycles.pixel_filter_type = 'GAUSSIAN'
scene.cycles.sample_clamp_indirect = 0.0
scene.view_settings.view_transform = 'Standard'
bpy.context.view_layer.update()

# ---- added for rendering (the .blend has no active camera): camera
cam_auto = bpy.data.cameras.new('AutoCamera')
cam_auto.lens = 50.0
cam_auto.sensor_width = 36.0
cam_auto.clip_end = 1000.0
ob_auto_camera = bpy.data.objects.new('AutoCamera', cam_auto)
scene.collection.objects.link(ob_auto_camera)
ob_auto_camera.location = (1.31364, -1.40575, 0.965402)
ob_auto_camera.rotation_euler = (1.09748, -7.21219e-08, 0.694738)
scene.camera = ob_auto_camera
bpy.context.view_layer.update()
